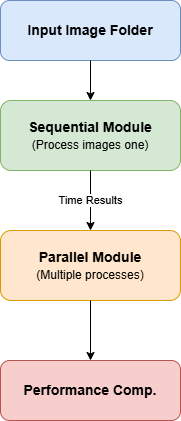

The diagram above was exported from draw.io. Its source (the exported page's mxGraphModel, read from the mxfile embedded in the PNG):
<mxGraphModel dx="864" dy="476" grid="1" gridSize="10" guides="1" tooltips="1" connect="1" arrows="1" fold="1" page="1" pageScale="1" pageWidth="850" pageHeight="1100" math="0" shadow="0">
  <root>
    <mxCell id="0" />
    <mxCell id="1" parent="0" />
    <mxCell id="UJGplRypsBfilAyTf4kc-1" parent="1" style="rounded=1;whiteSpace=wrap;html=1;fillColor=#dae8fc;strokeColor=#6c8ebf;fontSize=14;fontStyle=1" value="Input Image Folder" vertex="1">
      <mxGeometry height="60" width="180" x="310" y="50" as="geometry" />
    </mxCell>
    <mxCell id="UJGplRypsBfilAyTf4kc-2" parent="1" style="rounded=1;whiteSpace=wrap;html=1;fillColor=#d5e8d4;strokeColor=#82b366;fontSize=14;fontStyle=1" value="Sequential Module&lt;br&gt;&lt;span style=&quot;font-size:12px;font-weight:normal&quot;&gt;(Process images one)&lt;/span&gt;" vertex="1">
      <mxGeometry height="70" width="180" x="310" y="150" as="geometry" />
    </mxCell>
    <mxCell id="UJGplRypsBfilAyTf4kc-3" edge="1" parent="1" source="UJGplRypsBfilAyTf4kc-1" style="edgeStyle=orthogonalEdgeStyle;rounded=0;orthogonalLoop=1;jettySize=auto;html=1;exitX=0.5;exitY=1;exitDx=0;exitDy=0;entryX=0.5;entryY=0;entryDx=0;entryDy=0;endArrow=classic;endFill=1;" target="UJGplRypsBfilAyTf4kc-2">
      <mxGeometry relative="1" as="geometry" />
    </mxCell>
    <mxCell id="UJGplRypsBfilAyTf4kc-4" parent="1" style="rounded=1;whiteSpace=wrap;html=1;fillColor=#ffe6cc;strokeColor=#d79b00;fontSize=14;fontStyle=1" value="Parallel Module&lt;br&gt;&lt;span style=&quot;font-size:12px;font-weight:normal&quot;&gt;(Multiple processes)&lt;/span&gt;" vertex="1">
      <mxGeometry height="70" width="180" x="310" y="280" as="geometry" />
    </mxCell>
    <mxCell id="UJGplRypsBfilAyTf4kc-5" edge="1" parent="1" source="UJGplRypsBfilAyTf4kc-2" style="edgeStyle=orthogonalEdgeStyle;rounded=0;orthogonalLoop=1;jettySize=auto;html=1;exitX=0.5;exitY=1;exitDx=0;exitDy=0;entryX=0.5;entryY=0;entryDx=0;entryDy=0;endArrow=classic;endFill=1;" target="UJGplRypsBfilAyTf4kc-4" value="Time Results">
      <mxGeometry relative="1" as="geometry" />
    </mxCell>
    <mxCell id="UJGplRypsBfilAyTf4kc-6" parent="1" style="rounded=1;whiteSpace=wrap;html=1;fillColor=#f8cecc;strokeColor=#b85450;fontSize=14;fontStyle=1" value="Performance Comp." vertex="1">
      <mxGeometry height="60" width="180" x="310" y="410" as="geometry" />
    </mxCell>
    <mxCell id="UJGplRypsBfilAyTf4kc-7" edge="1" parent="1" source="UJGplRypsBfilAyTf4kc-4" style="edgeStyle=orthogonalEdgeStyle;rounded=0;orthogonalLoop=1;jettySize=auto;html=1;exitX=0.5;exitY=1;exitDx=0;exitDy=0;entryX=0.5;entryY=0;entryDx=0;entryDy=0;endArrow=classic;endFill=1;" target="UJGplRypsBfilAyTf4kc-6">
      <mxGeometry relative="1" as="geometry" />
    </mxCell>
  </root>
</mxGraphModel>